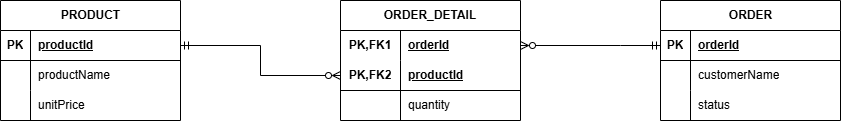

The diagram above was exported from draw.io. Its source (the exported page's mxGraphModel, read from the mxfile embedded in the PNG):
<mxGraphModel dx="1030" dy="660" grid="1" gridSize="10" guides="1" tooltips="1" connect="1" arrows="1" fold="1" page="1" pageScale="1" pageWidth="850" pageHeight="1100" math="0" shadow="0">
  <root>
    <mxCell id="0" />
    <mxCell id="1" parent="0" />
    <mxCell id="7W4I1lpBwfF9nGvHqQHa-1" parent="1" style="shape=table;startSize=30;container=1;collapsible=1;childLayout=tableLayout;fixedRows=1;rowLines=0;fontStyle=1;align=center;resizeLast=1;html=1;" value="PRODUCT" vertex="1">
      <mxGeometry height="120" width="180" x="70" y="270" as="geometry" />
    </mxCell>
    <mxCell id="7W4I1lpBwfF9nGvHqQHa-2" parent="7W4I1lpBwfF9nGvHqQHa-1" style="shape=tableRow;horizontal=0;startSize=0;swimlaneHead=0;swimlaneBody=0;fillColor=none;collapsible=0;dropTarget=0;points=[[0,0.5],[1,0.5]];portConstraint=eastwest;top=0;left=0;right=0;bottom=1;" value="" vertex="1">
      <mxGeometry height="30" width="180" y="30" as="geometry" />
    </mxCell>
    <mxCell id="7W4I1lpBwfF9nGvHqQHa-3" parent="7W4I1lpBwfF9nGvHqQHa-2" style="shape=partialRectangle;connectable=0;fillColor=none;top=0;left=0;bottom=0;right=0;fontStyle=1;overflow=hidden;whiteSpace=wrap;html=1;" value="PK" vertex="1">
      <mxGeometry height="30" width="30" as="geometry">
        <mxRectangle height="30" width="30" as="alternateBounds" />
      </mxGeometry>
    </mxCell>
    <mxCell id="7W4I1lpBwfF9nGvHqQHa-4" parent="7W4I1lpBwfF9nGvHqQHa-2" style="shape=partialRectangle;connectable=0;fillColor=none;top=0;left=0;bottom=0;right=0;align=left;spacingLeft=6;fontStyle=5;overflow=hidden;whiteSpace=wrap;html=1;" value="productId" vertex="1">
      <mxGeometry height="30" width="150" x="30" as="geometry">
        <mxRectangle height="30" width="150" as="alternateBounds" />
      </mxGeometry>
    </mxCell>
    <mxCell id="7W4I1lpBwfF9nGvHqQHa-5" parent="7W4I1lpBwfF9nGvHqQHa-1" style="shape=tableRow;horizontal=0;startSize=0;swimlaneHead=0;swimlaneBody=0;fillColor=none;collapsible=0;dropTarget=0;points=[[0,0.5],[1,0.5]];portConstraint=eastwest;top=0;left=0;right=0;bottom=0;" value="" vertex="1">
      <mxGeometry height="30" width="180" y="60" as="geometry" />
    </mxCell>
    <mxCell id="7W4I1lpBwfF9nGvHqQHa-6" parent="7W4I1lpBwfF9nGvHqQHa-5" style="shape=partialRectangle;connectable=0;fillColor=none;top=0;left=0;bottom=0;right=0;editable=1;overflow=hidden;whiteSpace=wrap;html=1;" value="" vertex="1">
      <mxGeometry height="30" width="30" as="geometry">
        <mxRectangle height="30" width="30" as="alternateBounds" />
      </mxGeometry>
    </mxCell>
    <mxCell id="7W4I1lpBwfF9nGvHqQHa-7" parent="7W4I1lpBwfF9nGvHqQHa-5" style="shape=partialRectangle;connectable=0;fillColor=none;top=0;left=0;bottom=0;right=0;align=left;spacingLeft=6;overflow=hidden;whiteSpace=wrap;html=1;" value="productName" vertex="1">
      <mxGeometry height="30" width="150" x="30" as="geometry">
        <mxRectangle height="30" width="150" as="alternateBounds" />
      </mxGeometry>
    </mxCell>
    <mxCell id="7W4I1lpBwfF9nGvHqQHa-8" parent="7W4I1lpBwfF9nGvHqQHa-1" style="shape=tableRow;horizontal=0;startSize=0;swimlaneHead=0;swimlaneBody=0;fillColor=none;collapsible=0;dropTarget=0;points=[[0,0.5],[1,0.5]];portConstraint=eastwest;top=0;left=0;right=0;bottom=0;" value="" vertex="1">
      <mxGeometry height="30" width="180" y="90" as="geometry" />
    </mxCell>
    <mxCell id="7W4I1lpBwfF9nGvHqQHa-9" parent="7W4I1lpBwfF9nGvHqQHa-8" style="shape=partialRectangle;connectable=0;fillColor=none;top=0;left=0;bottom=0;right=0;editable=1;overflow=hidden;whiteSpace=wrap;html=1;" value="" vertex="1">
      <mxGeometry height="30" width="30" as="geometry">
        <mxRectangle height="30" width="30" as="alternateBounds" />
      </mxGeometry>
    </mxCell>
    <mxCell id="7W4I1lpBwfF9nGvHqQHa-10" parent="7W4I1lpBwfF9nGvHqQHa-8" style="shape=partialRectangle;connectable=0;fillColor=none;top=0;left=0;bottom=0;right=0;align=left;spacingLeft=6;overflow=hidden;whiteSpace=wrap;html=1;" value="unitPrice" vertex="1">
      <mxGeometry height="30" width="150" x="30" as="geometry">
        <mxRectangle height="30" width="150" as="alternateBounds" />
      </mxGeometry>
    </mxCell>
    <mxCell id="7W4I1lpBwfF9nGvHqQHa-38" edge="1" parent="1" source="7W4I1lpBwfF9nGvHqQHa-14" style="edgeStyle=orthogonalEdgeStyle;rounded=0;orthogonalLoop=1;jettySize=auto;html=1;entryX=1;entryY=0.5;entryDx=0;entryDy=0;startArrow=ERmandOne;startFill=0;endArrow=ERzeroToMany;endFill=0;" target="7W4I1lpBwfF9nGvHqQHa-25">
      <mxGeometry relative="1" as="geometry">
        <Array as="points">
          <mxPoint x="690" y="315" />
          <mxPoint x="690" y="315" />
        </Array>
      </mxGeometry>
    </mxCell>
    <mxCell id="7W4I1lpBwfF9nGvHqQHa-14" parent="1" style="shape=table;startSize=30;container=1;collapsible=1;childLayout=tableLayout;fixedRows=1;rowLines=0;fontStyle=1;align=center;resizeLast=1;html=1;" value="ORDER" vertex="1">
      <mxGeometry height="120" width="180" x="730" y="270" as="geometry" />
    </mxCell>
    <mxCell id="7W4I1lpBwfF9nGvHqQHa-15" parent="7W4I1lpBwfF9nGvHqQHa-14" style="shape=tableRow;horizontal=0;startSize=0;swimlaneHead=0;swimlaneBody=0;fillColor=none;collapsible=0;dropTarget=0;points=[[0,0.5],[1,0.5]];portConstraint=eastwest;top=0;left=0;right=0;bottom=1;" value="" vertex="1">
      <mxGeometry height="30" width="180" y="30" as="geometry" />
    </mxCell>
    <mxCell id="7W4I1lpBwfF9nGvHqQHa-16" parent="7W4I1lpBwfF9nGvHqQHa-15" style="shape=partialRectangle;connectable=0;fillColor=none;top=0;left=0;bottom=0;right=0;fontStyle=1;overflow=hidden;whiteSpace=wrap;html=1;" value="PK" vertex="1">
      <mxGeometry height="30" width="30" as="geometry">
        <mxRectangle height="30" width="30" as="alternateBounds" />
      </mxGeometry>
    </mxCell>
    <mxCell id="7W4I1lpBwfF9nGvHqQHa-17" parent="7W4I1lpBwfF9nGvHqQHa-15" style="shape=partialRectangle;connectable=0;fillColor=none;top=0;left=0;bottom=0;right=0;align=left;spacingLeft=6;fontStyle=5;overflow=hidden;whiteSpace=wrap;html=1;" value="orderId" vertex="1">
      <mxGeometry height="30" width="150" x="30" as="geometry">
        <mxRectangle height="30" width="150" as="alternateBounds" />
      </mxGeometry>
    </mxCell>
    <mxCell id="7W4I1lpBwfF9nGvHqQHa-18" parent="7W4I1lpBwfF9nGvHqQHa-14" style="shape=tableRow;horizontal=0;startSize=0;swimlaneHead=0;swimlaneBody=0;fillColor=none;collapsible=0;dropTarget=0;points=[[0,0.5],[1,0.5]];portConstraint=eastwest;top=0;left=0;right=0;bottom=0;" value="" vertex="1">
      <mxGeometry height="30" width="180" y="60" as="geometry" />
    </mxCell>
    <mxCell id="7W4I1lpBwfF9nGvHqQHa-19" parent="7W4I1lpBwfF9nGvHqQHa-18" style="shape=partialRectangle;connectable=0;fillColor=none;top=0;left=0;bottom=0;right=0;editable=1;overflow=hidden;whiteSpace=wrap;html=1;" value="" vertex="1">
      <mxGeometry height="30" width="30" as="geometry">
        <mxRectangle height="30" width="30" as="alternateBounds" />
      </mxGeometry>
    </mxCell>
    <mxCell id="7W4I1lpBwfF9nGvHqQHa-20" parent="7W4I1lpBwfF9nGvHqQHa-18" style="shape=partialRectangle;connectable=0;fillColor=none;top=0;left=0;bottom=0;right=0;align=left;spacingLeft=6;overflow=hidden;whiteSpace=wrap;html=1;" value="customerName" vertex="1">
      <mxGeometry height="30" width="150" x="30" as="geometry">
        <mxRectangle height="30" width="150" as="alternateBounds" />
      </mxGeometry>
    </mxCell>
    <mxCell id="7W4I1lpBwfF9nGvHqQHa-21" parent="7W4I1lpBwfF9nGvHqQHa-14" style="shape=tableRow;horizontal=0;startSize=0;swimlaneHead=0;swimlaneBody=0;fillColor=none;collapsible=0;dropTarget=0;points=[[0,0.5],[1,0.5]];portConstraint=eastwest;top=0;left=0;right=0;bottom=0;" value="" vertex="1">
      <mxGeometry height="30" width="180" y="90" as="geometry" />
    </mxCell>
    <mxCell id="7W4I1lpBwfF9nGvHqQHa-22" parent="7W4I1lpBwfF9nGvHqQHa-21" style="shape=partialRectangle;connectable=0;fillColor=none;top=0;left=0;bottom=0;right=0;editable=1;overflow=hidden;whiteSpace=wrap;html=1;" value="" vertex="1">
      <mxGeometry height="30" width="30" as="geometry">
        <mxRectangle height="30" width="30" as="alternateBounds" />
      </mxGeometry>
    </mxCell>
    <mxCell id="7W4I1lpBwfF9nGvHqQHa-23" parent="7W4I1lpBwfF9nGvHqQHa-21" style="shape=partialRectangle;connectable=0;fillColor=none;top=0;left=0;bottom=0;right=0;align=left;spacingLeft=6;overflow=hidden;whiteSpace=wrap;html=1;" value="status" vertex="1">
      <mxGeometry height="30" width="150" x="30" as="geometry">
        <mxRectangle height="30" width="150" as="alternateBounds" />
      </mxGeometry>
    </mxCell>
    <mxCell id="7W4I1lpBwfF9nGvHqQHa-24" parent="1" style="shape=table;startSize=30;container=1;collapsible=1;childLayout=tableLayout;fixedRows=1;rowLines=0;fontStyle=1;align=center;resizeLast=1;html=1;whiteSpace=wrap;" value="ORDER_DETAIL" vertex="1">
      <mxGeometry height="120" width="180" x="410" y="270" as="geometry" />
    </mxCell>
    <mxCell id="7W4I1lpBwfF9nGvHqQHa-25" parent="7W4I1lpBwfF9nGvHqQHa-24" style="shape=tableRow;horizontal=0;startSize=0;swimlaneHead=0;swimlaneBody=0;fillColor=none;collapsible=0;dropTarget=0;points=[[0,0.5],[1,0.5]];portConstraint=eastwest;top=0;left=0;right=0;bottom=0;html=1;" value="" vertex="1">
      <mxGeometry height="30" width="180" y="30" as="geometry" />
    </mxCell>
    <mxCell id="7W4I1lpBwfF9nGvHqQHa-26" parent="7W4I1lpBwfF9nGvHqQHa-25" style="shape=partialRectangle;connectable=0;fillColor=none;top=0;left=0;bottom=0;right=0;fontStyle=1;overflow=hidden;html=1;whiteSpace=wrap;" value="PK,FK1" vertex="1">
      <mxGeometry height="30" width="60" as="geometry">
        <mxRectangle height="30" width="60" as="alternateBounds" />
      </mxGeometry>
    </mxCell>
    <mxCell id="7W4I1lpBwfF9nGvHqQHa-27" parent="7W4I1lpBwfF9nGvHqQHa-25" style="shape=partialRectangle;connectable=0;fillColor=none;top=0;left=0;bottom=0;right=0;align=left;spacingLeft=6;fontStyle=5;overflow=hidden;html=1;whiteSpace=wrap;" value="orderId" vertex="1">
      <mxGeometry height="30" width="120" x="60" as="geometry">
        <mxRectangle height="30" width="120" as="alternateBounds" />
      </mxGeometry>
    </mxCell>
    <mxCell id="7W4I1lpBwfF9nGvHqQHa-28" parent="7W4I1lpBwfF9nGvHqQHa-24" style="shape=tableRow;horizontal=0;startSize=0;swimlaneHead=0;swimlaneBody=0;fillColor=none;collapsible=0;dropTarget=0;points=[[0,0.5],[1,0.5]];portConstraint=eastwest;top=0;left=0;right=0;bottom=1;html=1;" value="" vertex="1">
      <mxGeometry height="30" width="180" y="60" as="geometry" />
    </mxCell>
    <mxCell id="7W4I1lpBwfF9nGvHqQHa-29" parent="7W4I1lpBwfF9nGvHqQHa-28" style="shape=partialRectangle;connectable=0;fillColor=none;top=0;left=0;bottom=0;right=0;fontStyle=1;overflow=hidden;html=1;whiteSpace=wrap;" value="PK,FK2" vertex="1">
      <mxGeometry height="30" width="60" as="geometry">
        <mxRectangle height="30" width="60" as="alternateBounds" />
      </mxGeometry>
    </mxCell>
    <mxCell id="7W4I1lpBwfF9nGvHqQHa-30" parent="7W4I1lpBwfF9nGvHqQHa-28" style="shape=partialRectangle;connectable=0;fillColor=none;top=0;left=0;bottom=0;right=0;align=left;spacingLeft=6;fontStyle=5;overflow=hidden;html=1;whiteSpace=wrap;" value="productId" vertex="1">
      <mxGeometry height="30" width="120" x="60" as="geometry">
        <mxRectangle height="30" width="120" as="alternateBounds" />
      </mxGeometry>
    </mxCell>
    <mxCell id="7W4I1lpBwfF9nGvHqQHa-31" parent="7W4I1lpBwfF9nGvHqQHa-24" style="shape=tableRow;horizontal=0;startSize=0;swimlaneHead=0;swimlaneBody=0;fillColor=none;collapsible=0;dropTarget=0;points=[[0,0.5],[1,0.5]];portConstraint=eastwest;top=0;left=0;right=0;bottom=0;html=1;" value="" vertex="1">
      <mxGeometry height="30" width="180" y="90" as="geometry" />
    </mxCell>
    <mxCell id="7W4I1lpBwfF9nGvHqQHa-32" parent="7W4I1lpBwfF9nGvHqQHa-31" style="shape=partialRectangle;connectable=0;fillColor=none;top=0;left=0;bottom=0;right=0;editable=1;overflow=hidden;html=1;whiteSpace=wrap;" value="" vertex="1">
      <mxGeometry height="30" width="60" as="geometry">
        <mxRectangle height="30" width="60" as="alternateBounds" />
      </mxGeometry>
    </mxCell>
    <mxCell id="7W4I1lpBwfF9nGvHqQHa-33" parent="7W4I1lpBwfF9nGvHqQHa-31" style="shape=partialRectangle;connectable=0;fillColor=none;top=0;left=0;bottom=0;right=0;align=left;spacingLeft=6;overflow=hidden;html=1;whiteSpace=wrap;" value="quantity" vertex="1">
      <mxGeometry height="30" width="120" x="60" as="geometry">
        <mxRectangle height="30" width="120" as="alternateBounds" />
      </mxGeometry>
    </mxCell>
    <mxCell id="7W4I1lpBwfF9nGvHqQHa-37" edge="1" parent="1" source="7W4I1lpBwfF9nGvHqQHa-2" style="edgeStyle=orthogonalEdgeStyle;rounded=0;orthogonalLoop=1;jettySize=auto;html=1;entryX=0;entryY=0.5;entryDx=0;entryDy=0;startArrow=ERmandOne;startFill=0;endArrow=ERzeroToMany;endFill=0;" target="7W4I1lpBwfF9nGvHqQHa-28">
      <mxGeometry relative="1" as="geometry" />
    </mxCell>
  </root>
</mxGraphModel>